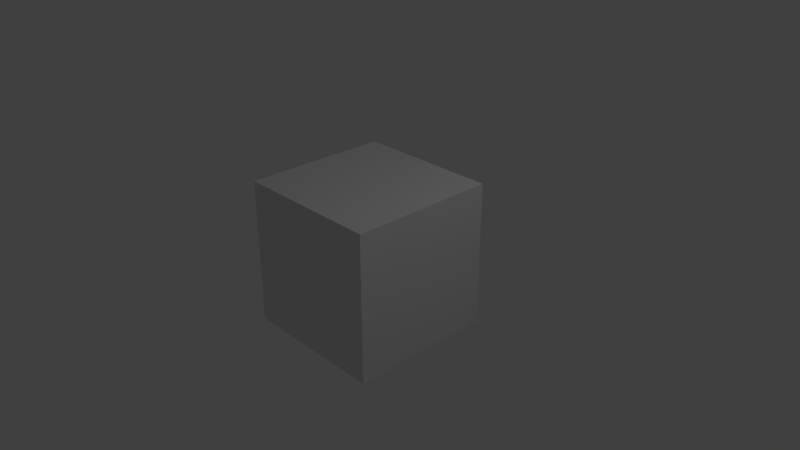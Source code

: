# Source: default.blend  (saved by Blender 2.78.0; exported with 4.5.12 LTS)
import bpy
from mathutils import Matrix  # noqa: F401  (used for matrix-valued properties, if any)

bpy.ops.wm.read_factory_settings(use_empty=True)
scene = bpy.context.scene
scene.name = 'Scene'

# ---- collections
col_collection_1 = bpy.data.collections.new('Collection 1'); scene.collection.children.link(col_collection_1)

# ---- materials (node trees are filled in below, after node groups)
mat_material = bpy.data.materials.new('Material')
mat_material.alpha_threshold = 0.0
mat_material.use_transparent_shadow = False
mat_material.roughness = 0.5
mat_material.line_color = (0.0, 0.0, 0.0, 1.0)

# ---- material node trees

# ---- world
world_world = bpy.data.worlds.new('World'); scene.world = world_world
world_world.color = (0.05088, 0.05088, 0.05088)
world_world.use_sun_shadow = False
world_world.sun_shadow_jitter_overblur = 0.0
world_world.cycles.sampling_method = 'MANUAL'

# ---- cameras
cam_camera = bpy.data.cameras.new('Camera')
cam_camera.clip_end = 100.0
cam_camera.lens = 35.0
cam_camera.sensor_width = 32.0
cam_camera.sensor_height = 18.0
cam_camera.ortho_scale = 7.314
cam_camera.dof.focus_distance = 0.0
cam_camera.dof.aperture_fstop = 128.0

# ---- lights
light_lamp = bpy.data.lights.new('Lamp', 'POINT')
light_lamp.transmission_factor = 0.0
light_lamp.cutoff_distance = 30.0
light_lamp.energy = 100.0
light_lamp.shadow_buffer_clip_start = 1.001
light_lamp.shadow_soft_size = 0.1
light_lamp.shadow_maximum_resolution = 0.006
light_lamp.use_absolute_resolution = True

# ---- meshes
me_cube = bpy.data.meshes.new('Cube')
me_cube.from_pydata([(1.0, 1.0, -1.0), (1.0, -1.0, -1.0), (-1.0, -1.0, -1.0), (-1.0, 1.0, -1.0), (1.0, 1.0, 1.0), (1.0, -1.0, 1.0), (-1.0, -1.0, 1.0), (-1.0, 1.0, 1.0)], [], [(0, 1, 2, 3), (4, 7, 6, 5), (0, 4, 5, 1), (1, 5, 6, 2), (2, 6, 7, 3), (4, 0, 3, 7)])
me_cube.materials.append(mat_material)
me_cube.use_remesh_preserve_volume = False
me_cube.use_remesh_preserve_attributes = False
me_cube.use_mirror_vertex_groups = False
me_cube.update()

# ---- objects
ob_cube = bpy.data.objects.new('Cube', me_cube)
ob_lamp = bpy.data.objects.new('Lamp', light_lamp)
ob_camera = bpy.data.objects.new('Camera', cam_camera)

# ---- transforms, parenting, visibility, modifiers, constraints
ob_cube.location = (0.0, 0.0, 0.0)
ob_cube.lock_rotations_4d = False
ob_cube.empty_display_type = 'ARROWS'
ob_cube.lineart.crease_threshold = 0.0
ob_lamp.location = (4.076, 1.005, 5.904)
ob_lamp.rotation_euler = (0.6503, 0.05522, 1.866)
ob_lamp.lock_rotations_4d = False
ob_lamp.empty_display_type = 'ARROWS'
ob_lamp.color = (0.0, 0.0, 0.0, 0.0)
ob_lamp.lineart.crease_threshold = 0.0
ob_camera.location = (7.481, -6.508, 5.344)
ob_camera.rotation_euler = (1.109, 0.0, 0.8149)
ob_camera.lock_rotations_4d = False
ob_camera.empty_display_type = 'ARROWS'
ob_camera.color = (0.0, 0.0, 0.0, 0.0)
ob_camera.display_type = 'WIRE'
ob_camera.lineart.crease_threshold = 0.0

# ---- collection membership
col_collection_1.objects.link(ob_cube)
col_collection_1.objects.link(ob_lamp)
col_collection_1.objects.link(ob_camera)

# ---- scene / render settings (as saved in the file)
scene.camera = ob_camera
scene.frame_start = 1; scene.frame_end = 250; scene.frame_set(1)
scene.render.engine = 'BLENDER_EEVEE_NEXT'
scene.render.resolution_percentage = 50
scene.render.dither_intensity = 0.0
scene.cycles.use_denoising = False
scene.cycles.samples = 128
scene.cycles.sampling_pattern = 'TABULATED_SOBOL'
scene.cycles.light_sampling_threshold = 0.0
scene.cycles.use_adaptive_sampling = False
scene.cycles.use_light_tree = False
scene.cycles.blur_glossy = 0.0
scene.cycles.sample_clamp_indirect = 0.0
scene.view_settings.view_transform = 'Standard'
bpy.context.view_layer.update()
